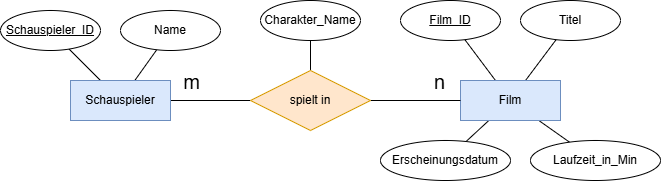

The diagram above was exported from draw.io. Its source (the exported page's mxGraphModel, read from the mxfile embedded in the PNG):
<mxGraphModel dx="887" dy="787" grid="1" gridSize="10" guides="1" tooltips="1" connect="1" arrows="1" fold="1" page="1" pageScale="1" pageWidth="850" pageHeight="1100" math="0" shadow="0">
  <root>
    <mxCell id="0" />
    <mxCell id="1" parent="0" />
    <mxCell id="5" style="edgeStyle=none;html=1;endArrow=none;endFill=0;" parent="1" source="2" target="4" edge="1">
      <mxGeometry relative="1" as="geometry" />
    </mxCell>
    <mxCell id="7" value="m" style="edgeLabel;html=1;align=center;verticalAlign=middle;resizable=0;points=[];fontSize=20;" parent="5" vertex="1" connectable="0">
      <mxGeometry x="-0.525" y="-2" relative="1" as="geometry">
        <mxPoint x="1" y="-22" as="offset" />
      </mxGeometry>
    </mxCell>
    <mxCell id="10" value="" style="edgeStyle=none;html=1;endArrow=none;endFill=0;" parent="1" source="2" target="11" edge="1">
      <mxGeometry relative="1" as="geometry">
        <mxPoint x="98.33945937699832" y="209.40285000290658" as="targetPoint" />
      </mxGeometry>
    </mxCell>
    <mxCell id="14" style="edgeStyle=none;html=1;endArrow=none;endFill=0;" parent="1" source="2" target="13" edge="1">
      <mxGeometry relative="1" as="geometry" />
    </mxCell>
    <mxCell id="2" value="Schauspieler" style="whiteSpace=wrap;html=1;align=center;fillColor=#dae8fc;strokeColor=#6c8ebf;" parent="1" vertex="1">
      <mxGeometry x="90" y="250" width="100" height="40" as="geometry" />
    </mxCell>
    <mxCell id="21" style="edgeStyle=none;html=1;endArrow=none;endFill=0;" parent="1" source="3" target="24" edge="1">
      <mxGeometry relative="1" as="geometry">
        <mxPoint x="484.36739427831844" y="209.15652570442467" as="targetPoint" />
      </mxGeometry>
    </mxCell>
    <mxCell id="22" style="edgeStyle=none;html=1;endArrow=none;endFill=0;" parent="1" source="3" target="23" edge="1">
      <mxGeometry relative="1" as="geometry">
        <mxPoint x="575.6326057216872" y="209.1565257044167" as="targetPoint" />
      </mxGeometry>
    </mxCell>
    <mxCell id="27" style="edgeStyle=none;html=1;endArrow=none;endFill=0;" parent="1" source="3" target="25" edge="1">
      <mxGeometry relative="1" as="geometry" />
    </mxCell>
    <mxCell id="28" style="edgeStyle=none;html=1;endArrow=none;endFill=0;" parent="1" source="3" target="26" edge="1">
      <mxGeometry relative="1" as="geometry" />
    </mxCell>
    <mxCell id="3" value="Film" style="whiteSpace=wrap;html=1;align=center;fillColor=#dae8fc;strokeColor=#6c8ebf;" parent="1" vertex="1">
      <mxGeometry x="480" y="250" width="100" height="40" as="geometry" />
    </mxCell>
    <mxCell id="6" style="edgeStyle=none;html=1;endArrow=none;endFill=0;" parent="1" source="4" target="3" edge="1">
      <mxGeometry relative="1" as="geometry" />
    </mxCell>
    <mxCell id="8" value="n" style="edgeLabel;html=1;align=center;verticalAlign=middle;resizable=0;points=[];fontSize=20;" parent="6" vertex="1" connectable="0">
      <mxGeometry x="0.5111" relative="1" as="geometry">
        <mxPoint y="-20" as="offset" />
      </mxGeometry>
    </mxCell>
    <mxCell id="30" style="edgeStyle=none;html=1;endArrow=none;endFill=0;" parent="1" source="4" target="29" edge="1">
      <mxGeometry relative="1" as="geometry" />
    </mxCell>
    <mxCell id="4" value="spielt in" style="shape=rhombus;perimeter=rhombusPerimeter;whiteSpace=wrap;html=1;align=center;fillColor=#ffe6cc;strokeColor=#d79b00;" parent="1" vertex="1">
      <mxGeometry x="270" y="240" width="120" height="60" as="geometry" />
    </mxCell>
    <mxCell id="11" value="Name" style="ellipse;whiteSpace=wrap;html=1;align=center;labelBorderColor=none;labelBackgroundColor=none;fontStyle=0" parent="1" vertex="1">
      <mxGeometry x="140" y="180" width="100" height="40" as="geometry" />
    </mxCell>
    <mxCell id="13" value="Schauspieler_ID" style="ellipse;whiteSpace=wrap;html=1;align=center;labelBorderColor=none;labelBackgroundColor=none;fontStyle=4" parent="1" vertex="1">
      <mxGeometry x="20" y="180" width="100" height="40" as="geometry" />
    </mxCell>
    <mxCell id="23" value="Titel" style="ellipse;whiteSpace=wrap;html=1;align=center;labelBorderColor=none;labelBackgroundColor=none;fontStyle=0" parent="1" vertex="1">
      <mxGeometry x="540" y="170" width="100" height="40" as="geometry" />
    </mxCell>
    <mxCell id="24" value="Film_ID" style="ellipse;whiteSpace=wrap;html=1;align=center;labelBorderColor=none;labelBackgroundColor=none;fontStyle=4" parent="1" vertex="1">
      <mxGeometry x="420" y="170" width="100" height="40" as="geometry" />
    </mxCell>
    <mxCell id="25" value="Erscheinungsdatum" style="ellipse;whiteSpace=wrap;html=1;align=center;labelBorderColor=none;labelBackgroundColor=none;fontStyle=0" parent="1" vertex="1">
      <mxGeometry x="400" y="310" width="130" height="40" as="geometry" />
    </mxCell>
    <mxCell id="26" value="Laufzeit_in_Min" style="ellipse;whiteSpace=wrap;html=1;align=center;labelBorderColor=none;labelBackgroundColor=none;fontStyle=0" parent="1" vertex="1">
      <mxGeometry x="550" y="310" width="130" height="40" as="geometry" />
    </mxCell>
    <mxCell id="29" value="Charakter_Name" style="ellipse;whiteSpace=wrap;html=1;align=center;labelBorderColor=none;labelBackgroundColor=none;fontStyle=0" parent="1" vertex="1">
      <mxGeometry x="280" y="170" width="100" height="40" as="geometry" />
    </mxCell>
  </root>
</mxGraphModel>